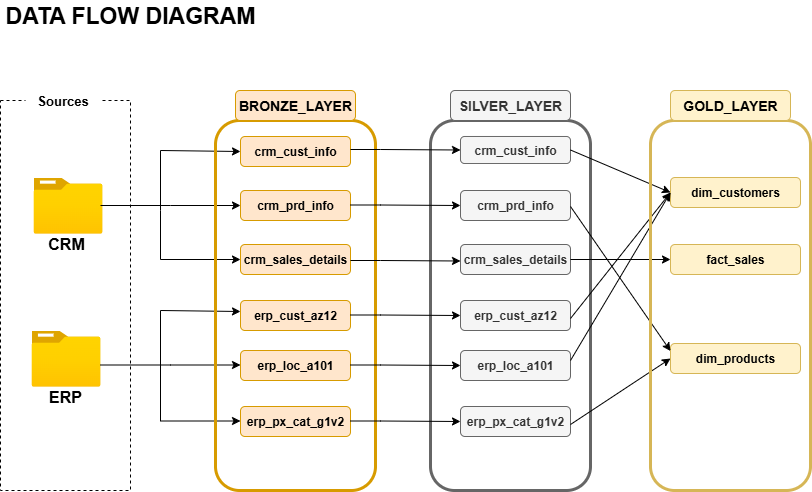

The diagram above was exported from draw.io. Its source (the exported page's mxGraphModel, read from the mxfile embedded in the PNG):
<mxGraphModel dx="946" dy="710" grid="1" gridSize="10" guides="1" tooltips="1" connect="1" arrows="1" fold="1" page="1" pageScale="1" pageWidth="850" pageHeight="1100" math="0" shadow="0">
  <root>
    <mxCell id="0" />
    <mxCell id="1" parent="0" />
    <mxCell id="YJXjBjIaQ-v1Se_PqzBe-1" value="&lt;font style=&quot;font-size: 23px;&quot;&gt;&lt;b&gt;DATA FLOW DIAGRAM&lt;/b&gt;&lt;/font&gt;" style="rounded=0;whiteSpace=wrap;html=1;strokeColor=none;fillColor=none;" parent="1" vertex="1">
      <mxGeometry x="10" y="30" width="260" height="30" as="geometry" />
    </mxCell>
    <mxCell id="YJXjBjIaQ-v1Se_PqzBe-2" value="" style="image;aspect=fixed;html=1;points=[];align=center;fontSize=12;image=img/lib/azure2/general/Folder_Blank.svg;" parent="1" vertex="1">
      <mxGeometry x="43" y="207" width="69" height="56.00000000000001" as="geometry" />
    </mxCell>
    <mxCell id="YJXjBjIaQ-v1Se_PqzBe-3" value="" style="image;aspect=fixed;html=1;points=[];align=center;fontSize=12;image=img/lib/azure2/general/Folder_Blank.svg;" parent="1" vertex="1">
      <mxGeometry x="41" y="360" width="69" height="56.00000000000001" as="geometry" />
    </mxCell>
    <mxCell id="YJXjBjIaQ-v1Se_PqzBe-5" value="&lt;font style=&quot;font-size: 16px;&quot;&gt;&lt;b&gt;CRM&lt;/b&gt;&lt;/font&gt;" style="rounded=1;whiteSpace=wrap;html=1;fillColor=none;strokeColor=none;" parent="1" vertex="1">
      <mxGeometry x="41" y="263" width="70" height="20" as="geometry" />
    </mxCell>
    <mxCell id="YJXjBjIaQ-v1Se_PqzBe-6" value="&lt;span style=&quot;font-size: 16px;&quot;&gt;&lt;b&gt;ERP&lt;/b&gt;&lt;/span&gt;" style="rounded=1;whiteSpace=wrap;html=1;strokeColor=none;fillColor=none;" parent="1" vertex="1">
      <mxGeometry x="40" y="416" width="70" height="20" as="geometry" />
    </mxCell>
    <mxCell id="YJXjBjIaQ-v1Se_PqzBe-7" value="" style="rounded=0;whiteSpace=wrap;html=1;fillColor=none;dashed=1;" parent="1" vertex="1">
      <mxGeometry x="10" y="130" width="130" height="390" as="geometry" />
    </mxCell>
    <mxCell id="YJXjBjIaQ-v1Se_PqzBe-8" value="&lt;span style=&quot;font-size: 13px;&quot;&gt;&lt;b&gt;Sources&lt;/b&gt;&lt;/span&gt;" style="rounded=1;whiteSpace=wrap;html=1;fillColor=default;strokeColor=none;" parent="1" vertex="1">
      <mxGeometry x="35" y="120" width="75" height="20" as="geometry" />
    </mxCell>
    <mxCell id="YJXjBjIaQ-v1Se_PqzBe-9" value="&lt;b&gt;crm_cust_info&lt;/b&gt;" style="rounded=1;whiteSpace=wrap;html=1;fillColor=#ffe6cc;strokeColor=#d79b00;" parent="1" vertex="1">
      <mxGeometry x="250" y="166" width="110" height="30" as="geometry" />
    </mxCell>
    <mxCell id="YJXjBjIaQ-v1Se_PqzBe-10" value="&lt;b&gt;crm_sales_details&lt;/b&gt;" style="rounded=1;whiteSpace=wrap;html=1;fillColor=#ffe6cc;strokeColor=#d79b00;" parent="1" vertex="1">
      <mxGeometry x="250" y="274" width="110" height="30" as="geometry" />
    </mxCell>
    <mxCell id="YJXjBjIaQ-v1Se_PqzBe-11" value="&lt;b&gt;crm_prd_info&lt;/b&gt;" style="rounded=1;whiteSpace=wrap;html=1;fillColor=#ffe6cc;strokeColor=#d79b00;" parent="1" vertex="1">
      <mxGeometry x="250" y="220" width="110" height="30" as="geometry" />
    </mxCell>
    <mxCell id="YJXjBjIaQ-v1Se_PqzBe-12" value="&lt;b&gt;erp_cust_az12&lt;/b&gt;" style="rounded=1;whiteSpace=wrap;html=1;fillColor=#ffe6cc;strokeColor=#d79b00;" parent="1" vertex="1">
      <mxGeometry x="250" y="330" width="110" height="30" as="geometry" />
    </mxCell>
    <mxCell id="YJXjBjIaQ-v1Se_PqzBe-13" value="&lt;b&gt;erp_px_cat_g1v2&lt;/b&gt;" style="rounded=1;whiteSpace=wrap;html=1;fillColor=#ffe6cc;strokeColor=#d79b00;" parent="1" vertex="1">
      <mxGeometry x="250" y="436" width="110" height="30" as="geometry" />
    </mxCell>
    <mxCell id="YJXjBjIaQ-v1Se_PqzBe-14" value="&lt;b&gt;erp_loc_a101&lt;/b&gt;" style="rounded=1;whiteSpace=wrap;html=1;fillColor=#ffe6cc;strokeColor=#d79b00;" parent="1" vertex="1">
      <mxGeometry x="250" y="380" width="110" height="30" as="geometry" />
    </mxCell>
    <mxCell id="YJXjBjIaQ-v1Se_PqzBe-15" value="&lt;b&gt;crm_cust_info&lt;/b&gt;" style="rounded=1;whiteSpace=wrap;html=1;fillColor=#f5f5f5;fontColor=#333333;strokeColor=#666666;" parent="1" vertex="1">
      <mxGeometry x="470" y="166" width="110" height="27" as="geometry" />
    </mxCell>
    <mxCell id="YJXjBjIaQ-v1Se_PqzBe-16" value="&lt;b&gt;crm_sales_details&lt;/b&gt;" style="rounded=1;whiteSpace=wrap;html=1;fillColor=#f5f5f5;fontColor=#333333;strokeColor=#666666;" parent="1" vertex="1">
      <mxGeometry x="470" y="274" width="110" height="30" as="geometry" />
    </mxCell>
    <mxCell id="YJXjBjIaQ-v1Se_PqzBe-17" value="&lt;b&gt;crm_prd_info&lt;/b&gt;" style="rounded=1;whiteSpace=wrap;html=1;fillColor=#f5f5f5;fontColor=#333333;strokeColor=#666666;" parent="1" vertex="1">
      <mxGeometry x="470" y="220" width="110" height="30" as="geometry" />
    </mxCell>
    <mxCell id="YJXjBjIaQ-v1Se_PqzBe-18" value="&lt;b&gt;erp_cust_az12&lt;/b&gt;" style="rounded=1;whiteSpace=wrap;html=1;fillColor=#f5f5f5;fontColor=#333333;strokeColor=#666666;" parent="1" vertex="1">
      <mxGeometry x="470" y="330" width="110" height="30" as="geometry" />
    </mxCell>
    <mxCell id="YJXjBjIaQ-v1Se_PqzBe-19" value="&lt;b&gt;erp_px_cat_g1v2&lt;/b&gt;" style="rounded=1;whiteSpace=wrap;html=1;fillColor=#f5f5f5;fontColor=#333333;strokeColor=#666666;" parent="1" vertex="1">
      <mxGeometry x="470" y="436" width="110" height="30" as="geometry" />
    </mxCell>
    <mxCell id="YJXjBjIaQ-v1Se_PqzBe-20" value="&lt;b&gt;erp_loc_a101&lt;/b&gt;" style="rounded=1;whiteSpace=wrap;html=1;fillColor=#f5f5f5;fontColor=#333333;strokeColor=#666666;" parent="1" vertex="1">
      <mxGeometry x="470" y="380" width="110" height="30" as="geometry" />
    </mxCell>
    <mxCell id="YJXjBjIaQ-v1Se_PqzBe-23" value="" style="endArrow=classic;html=1;rounded=0;entryX=0;entryY=0.5;entryDx=0;entryDy=0;" parent="1" target="YJXjBjIaQ-v1Se_PqzBe-11" edge="1">
      <mxGeometry width="50" height="50" relative="1" as="geometry">
        <mxPoint x="110" y="235" as="sourcePoint" />
        <mxPoint x="180" y="207" as="targetPoint" />
        <Array as="points">
          <mxPoint x="180" y="235" />
        </Array>
      </mxGeometry>
    </mxCell>
    <mxCell id="YJXjBjIaQ-v1Se_PqzBe-24" value="" style="endArrow=classic;html=1;rounded=0;entryX=0;entryY=0.5;entryDx=0;entryDy=0;" parent="1" target="YJXjBjIaQ-v1Se_PqzBe-9" edge="1">
      <mxGeometry width="50" height="50" relative="1" as="geometry">
        <mxPoint x="170" y="240" as="sourcePoint" />
        <mxPoint x="220" y="170" as="targetPoint" />
        <Array as="points">
          <mxPoint x="170" y="180" />
        </Array>
      </mxGeometry>
    </mxCell>
    <mxCell id="YJXjBjIaQ-v1Se_PqzBe-25" value="" style="endArrow=classic;html=1;rounded=0;entryX=0;entryY=0.5;entryDx=0;entryDy=0;" parent="1" target="YJXjBjIaQ-v1Se_PqzBe-10" edge="1">
      <mxGeometry width="50" height="50" relative="1" as="geometry">
        <mxPoint x="170" y="240" as="sourcePoint" />
        <mxPoint x="200" y="254" as="targetPoint" />
        <Array as="points">
          <mxPoint x="170" y="289" />
        </Array>
      </mxGeometry>
    </mxCell>
    <mxCell id="YJXjBjIaQ-v1Se_PqzBe-26" value="" style="endArrow=classic;html=1;rounded=0;entryX=0;entryY=0.5;entryDx=0;entryDy=0;" parent="1" edge="1">
      <mxGeometry width="50" height="50" relative="1" as="geometry">
        <mxPoint x="110" y="394.5" as="sourcePoint" />
        <mxPoint x="250" y="394.5" as="targetPoint" />
        <Array as="points">
          <mxPoint x="180" y="394.5" />
        </Array>
      </mxGeometry>
    </mxCell>
    <mxCell id="YJXjBjIaQ-v1Se_PqzBe-27" value="" style="endArrow=classic;html=1;rounded=0;entryX=0;entryY=0.5;entryDx=0;entryDy=0;" parent="1" edge="1">
      <mxGeometry width="50" height="50" relative="1" as="geometry">
        <mxPoint x="170" y="390" as="sourcePoint" />
        <mxPoint x="250" y="450.5" as="targetPoint" />
        <Array as="points">
          <mxPoint x="170" y="450.5" />
        </Array>
      </mxGeometry>
    </mxCell>
    <mxCell id="YJXjBjIaQ-v1Se_PqzBe-28" value="" style="endArrow=classic;html=1;rounded=0;entryX=0;entryY=0.5;entryDx=0;entryDy=0;" parent="1" edge="1">
      <mxGeometry width="50" height="50" relative="1" as="geometry">
        <mxPoint x="170" y="400" as="sourcePoint" />
        <mxPoint x="250" y="341" as="targetPoint" />
        <Array as="points">
          <mxPoint x="170" y="340" />
        </Array>
      </mxGeometry>
    </mxCell>
    <mxCell id="YJXjBjIaQ-v1Se_PqzBe-29" value="" style="rounded=1;whiteSpace=wrap;html=1;fillColor=none;strokeColor=#d79b00;strokeWidth=3;" parent="1" vertex="1">
      <mxGeometry x="225" y="150" width="160" height="370" as="geometry" />
    </mxCell>
    <mxCell id="YJXjBjIaQ-v1Se_PqzBe-30" value="" style="rounded=1;whiteSpace=wrap;html=1;fillColor=none;fontColor=#333333;strokeColor=#666666;strokeWidth=3;" parent="1" vertex="1">
      <mxGeometry x="440" y="150" width="160" height="370" as="geometry" />
    </mxCell>
    <mxCell id="YJXjBjIaQ-v1Se_PqzBe-31" value="" style="endArrow=classic;html=1;rounded=0;entryX=0;entryY=0.5;entryDx=0;entryDy=0;" parent="1" target="YJXjBjIaQ-v1Se_PqzBe-19" edge="1">
      <mxGeometry width="50" height="50" relative="1" as="geometry">
        <mxPoint x="360" y="450.5" as="sourcePoint" />
        <mxPoint x="460" y="450.5" as="targetPoint" />
        <Array as="points">
          <mxPoint x="390" y="450.5" />
        </Array>
      </mxGeometry>
    </mxCell>
    <mxCell id="YJXjBjIaQ-v1Se_PqzBe-32" value="" style="endArrow=classic;html=1;rounded=0;entryX=0;entryY=0.5;entryDx=0;entryDy=0;" parent="1" edge="1">
      <mxGeometry width="50" height="50" relative="1" as="geometry">
        <mxPoint x="360" y="179" as="sourcePoint" />
        <mxPoint x="470" y="179.5" as="targetPoint" />
        <Array as="points">
          <mxPoint x="390" y="179" />
        </Array>
      </mxGeometry>
    </mxCell>
    <mxCell id="YJXjBjIaQ-v1Se_PqzBe-33" value="" style="endArrow=classic;html=1;rounded=0;entryX=0;entryY=0.5;entryDx=0;entryDy=0;" parent="1" edge="1">
      <mxGeometry width="50" height="50" relative="1" as="geometry">
        <mxPoint x="360" y="234.5" as="sourcePoint" />
        <mxPoint x="470" y="235" as="targetPoint" />
        <Array as="points">
          <mxPoint x="390" y="234.5" />
        </Array>
      </mxGeometry>
    </mxCell>
    <mxCell id="YJXjBjIaQ-v1Se_PqzBe-34" value="" style="endArrow=classic;html=1;rounded=0;entryX=0;entryY=0.5;entryDx=0;entryDy=0;" parent="1" edge="1">
      <mxGeometry width="50" height="50" relative="1" as="geometry">
        <mxPoint x="360" y="290" as="sourcePoint" />
        <mxPoint x="470" y="290.5" as="targetPoint" />
        <Array as="points">
          <mxPoint x="390" y="290" />
        </Array>
      </mxGeometry>
    </mxCell>
    <mxCell id="YJXjBjIaQ-v1Se_PqzBe-35" value="" style="endArrow=classic;html=1;rounded=0;entryX=0;entryY=0.5;entryDx=0;entryDy=0;" parent="1" edge="1">
      <mxGeometry width="50" height="50" relative="1" as="geometry">
        <mxPoint x="360" y="344.5" as="sourcePoint" />
        <mxPoint x="470" y="345" as="targetPoint" />
        <Array as="points">
          <mxPoint x="390" y="344.5" />
        </Array>
      </mxGeometry>
    </mxCell>
    <mxCell id="YJXjBjIaQ-v1Se_PqzBe-36" value="" style="endArrow=classic;html=1;rounded=0;entryX=0;entryY=0.5;entryDx=0;entryDy=0;" parent="1" edge="1">
      <mxGeometry width="50" height="50" relative="1" as="geometry">
        <mxPoint x="360" y="394.5" as="sourcePoint" />
        <mxPoint x="470" y="395" as="targetPoint" />
        <Array as="points">
          <mxPoint x="390" y="394.5" />
        </Array>
      </mxGeometry>
    </mxCell>
    <mxCell id="YJXjBjIaQ-v1Se_PqzBe-37" value="&lt;b&gt;&lt;font style=&quot;font-size: 14px;&quot;&gt;BRONZE_LAYER&lt;/font&gt;&lt;/b&gt;" style="rounded=1;whiteSpace=wrap;html=1;fillColor=#ffe6cc;strokeColor=#d79b00;" parent="1" vertex="1">
      <mxGeometry x="245" y="120" width="120" height="30" as="geometry" />
    </mxCell>
    <mxCell id="YJXjBjIaQ-v1Se_PqzBe-38" value="&lt;span style=&quot;font-size: 14px;&quot;&gt;&lt;b&gt;SILVER_LAYER&lt;/b&gt;&lt;/span&gt;" style="rounded=1;whiteSpace=wrap;html=1;fillColor=#f5f5f5;fontColor=#333333;strokeColor=#666666;" parent="1" vertex="1">
      <mxGeometry x="460" y="120" width="120" height="30" as="geometry" />
    </mxCell>
    <mxCell id="YJXjBjIaQ-v1Se_PqzBe-39" value="&lt;b&gt;fact_sales&lt;/b&gt;" style="rounded=1;whiteSpace=wrap;html=1;fillColor=#fff2cc;strokeColor=#d6b656;" parent="1" vertex="1">
      <mxGeometry x="680" y="274" width="130" height="30" as="geometry" />
    </mxCell>
    <mxCell id="YJXjBjIaQ-v1Se_PqzBe-40" value="&lt;b&gt;dim_customers&lt;/b&gt;" style="rounded=1;whiteSpace=wrap;html=1;fillColor=#fff2cc;strokeColor=#d6b656;" parent="1" vertex="1">
      <mxGeometry x="680" y="207" width="130" height="30" as="geometry" />
    </mxCell>
    <mxCell id="YJXjBjIaQ-v1Se_PqzBe-41" value="&lt;b&gt;dim_products&lt;/b&gt;" style="rounded=1;whiteSpace=wrap;html=1;fillColor=#fff2cc;strokeColor=#d6b656;" parent="1" vertex="1">
      <mxGeometry x="680" y="373" width="130" height="30" as="geometry" />
    </mxCell>
    <mxCell id="YJXjBjIaQ-v1Se_PqzBe-44" value="" style="endArrow=classic;html=1;rounded=0;entryX=0;entryY=0.5;entryDx=0;entryDy=0;" parent="1" target="YJXjBjIaQ-v1Se_PqzBe-40" edge="1">
      <mxGeometry width="50" height="50" relative="1" as="geometry">
        <mxPoint x="580" y="390" as="sourcePoint" />
        <mxPoint x="630" y="340" as="targetPoint" />
      </mxGeometry>
    </mxCell>
    <mxCell id="YJXjBjIaQ-v1Se_PqzBe-45" value="" style="endArrow=classic;html=1;rounded=0;exitX=1;exitY=0.5;exitDx=0;exitDy=0;entryX=0;entryY=0.5;entryDx=0;entryDy=0;" parent="1" source="YJXjBjIaQ-v1Se_PqzBe-15" target="YJXjBjIaQ-v1Se_PqzBe-40" edge="1">
      <mxGeometry width="50" height="50" relative="1" as="geometry">
        <mxPoint x="580" y="258" as="sourcePoint" />
        <mxPoint x="680" y="190" as="targetPoint" />
      </mxGeometry>
    </mxCell>
    <mxCell id="YJXjBjIaQ-v1Se_PqzBe-46" value="" style="endArrow=classic;html=1;rounded=0;entryX=0;entryY=0.5;entryDx=0;entryDy=0;" parent="1" target="YJXjBjIaQ-v1Se_PqzBe-40" edge="1">
      <mxGeometry width="50" height="50" relative="1" as="geometry">
        <mxPoint x="580" y="348" as="sourcePoint" />
        <mxPoint x="670" y="210" as="targetPoint" />
      </mxGeometry>
    </mxCell>
    <mxCell id="YJXjBjIaQ-v1Se_PqzBe-47" value="" style="endArrow=classic;html=1;rounded=0;exitX=1;exitY=0.5;exitDx=0;exitDy=0;entryX=0;entryY=0.5;entryDx=0;entryDy=0;" parent="1" target="YJXjBjIaQ-v1Se_PqzBe-41" edge="1">
      <mxGeometry width="50" height="50" relative="1" as="geometry">
        <mxPoint x="580" y="454" as="sourcePoint" />
        <mxPoint x="680" y="466" as="targetPoint" />
      </mxGeometry>
    </mxCell>
    <mxCell id="YJXjBjIaQ-v1Se_PqzBe-48" value="" style="endArrow=classic;html=1;rounded=0;exitX=1;exitY=0.5;exitDx=0;exitDy=0;entryX=0;entryY=0.25;entryDx=0;entryDy=0;" parent="1" target="YJXjBjIaQ-v1Se_PqzBe-41" edge="1">
      <mxGeometry width="50" height="50" relative="1" as="geometry">
        <mxPoint x="580" y="236" as="sourcePoint" />
        <mxPoint x="690" y="390" as="targetPoint" />
      </mxGeometry>
    </mxCell>
    <mxCell id="YJXjBjIaQ-v1Se_PqzBe-49" value="" style="endArrow=classic;html=1;rounded=0;exitX=1;exitY=0.5;exitDx=0;exitDy=0;entryX=0;entryY=0.5;entryDx=0;entryDy=0;" parent="1" target="YJXjBjIaQ-v1Se_PqzBe-39" edge="1">
      <mxGeometry width="50" height="50" relative="1" as="geometry">
        <mxPoint x="580" y="289" as="sourcePoint" />
        <mxPoint x="680" y="230" as="targetPoint" />
      </mxGeometry>
    </mxCell>
    <mxCell id="YJXjBjIaQ-v1Se_PqzBe-50" value="" style="rounded=1;whiteSpace=wrap;html=1;fillColor=none;strokeColor=#d6b656;strokeWidth=3;" parent="1" vertex="1">
      <mxGeometry x="660" y="150" width="160" height="370" as="geometry" />
    </mxCell>
    <mxCell id="YJXjBjIaQ-v1Se_PqzBe-51" value="&lt;span style=&quot;font-size: 14px;&quot;&gt;&lt;b&gt;GOLD_LAYER&lt;/b&gt;&lt;/span&gt;" style="rounded=1;whiteSpace=wrap;html=1;fillColor=#fff2cc;strokeColor=#d6b656;" parent="1" vertex="1">
      <mxGeometry x="680" y="120" width="120" height="30" as="geometry" />
    </mxCell>
  </root>
</mxGraphModel>